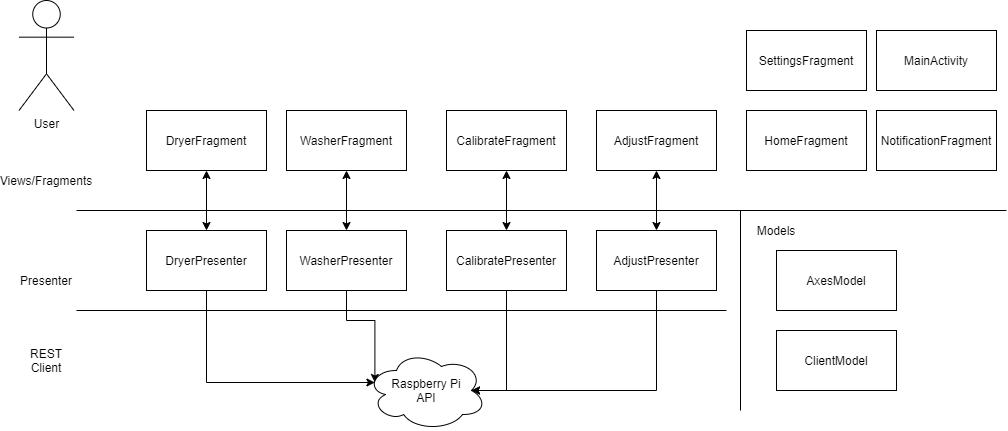

The diagram above was exported from draw.io. Its source (the exported page's mxGraphModel, read from the mxfile embedded in the PNG):
<mxGraphModel dx="1929" dy="2034" grid="1" gridSize="10" guides="1" tooltips="1" connect="1" arrows="1" fold="1" page="1" pageScale="1" pageWidth="827" pageHeight="1169" math="0" shadow="0">
  <root>
    <mxCell id="WIyWlLk6GJQsqaUBKTNV-0" />
    <mxCell id="WIyWlLk6GJQsqaUBKTNV-1" parent="WIyWlLk6GJQsqaUBKTNV-0" />
    <mxCell id="_zkVa7OP8RnJrJwrPpE9-1" value="Views/Fragments" style="text;html=1;strokeColor=none;fillColor=none;align=center;verticalAlign=middle;whiteSpace=wrap;rounded=0;" parent="WIyWlLk6GJQsqaUBKTNV-1" vertex="1">
      <mxGeometry x="-180" y="160" width="40" height="20" as="geometry" />
    </mxCell>
    <mxCell id="_zkVa7OP8RnJrJwrPpE9-2" value="AdjustFragment" style="rounded=0;whiteSpace=wrap;html=1;" parent="WIyWlLk6GJQsqaUBKTNV-1" vertex="1">
      <mxGeometry x="390" y="100" width="120" height="60" as="geometry" />
    </mxCell>
    <mxCell id="_zkVa7OP8RnJrJwrPpE9-15" value="" style="endArrow=none;html=1;" parent="WIyWlLk6GJQsqaUBKTNV-1" edge="1">
      <mxGeometry width="50" height="50" relative="1" as="geometry">
        <mxPoint x="-130" y="200" as="sourcePoint" />
        <mxPoint x="800" y="200" as="targetPoint" />
      </mxGeometry>
    </mxCell>
    <mxCell id="_zkVa7OP8RnJrJwrPpE9-18" value="Presenter" style="text;html=1;strokeColor=none;fillColor=none;align=center;verticalAlign=middle;whiteSpace=wrap;rounded=0;" parent="WIyWlLk6GJQsqaUBKTNV-1" vertex="1">
      <mxGeometry x="-180" y="260" width="40" height="20" as="geometry" />
    </mxCell>
    <mxCell id="HFRQ_TV6HqobCbeY5Gsn-9" style="edgeStyle=orthogonalEdgeStyle;rounded=0;orthogonalLoop=1;jettySize=auto;html=1;entryX=0.875;entryY=0.5;entryDx=0;entryDy=0;entryPerimeter=0;" edge="1" parent="WIyWlLk6GJQsqaUBKTNV-1" source="_zkVa7OP8RnJrJwrPpE9-19" target="HFRQ_TV6HqobCbeY5Gsn-6">
      <mxGeometry relative="1" as="geometry">
        <Array as="points">
          <mxPoint x="450" y="380" />
        </Array>
      </mxGeometry>
    </mxCell>
    <mxCell id="_zkVa7OP8RnJrJwrPpE9-19" value="AdjustPresenter" style="rounded=0;whiteSpace=wrap;html=1;" parent="WIyWlLk6GJQsqaUBKTNV-1" vertex="1">
      <mxGeometry x="390" y="220" width="120" height="60" as="geometry" />
    </mxCell>
    <mxCell id="_zkVa7OP8RnJrJwrPpE9-20" value="" style="endArrow=none;html=1;" parent="WIyWlLk6GJQsqaUBKTNV-1" edge="1">
      <mxGeometry width="50" height="50" relative="1" as="geometry">
        <mxPoint x="-130" y="300" as="sourcePoint" />
        <mxPoint x="520" y="300" as="targetPoint" />
      </mxGeometry>
    </mxCell>
    <mxCell id="_zkVa7OP8RnJrJwrPpE9-21" value="" style="endArrow=classic;startArrow=classic;html=1;entryX=0.5;entryY=1;entryDx=0;entryDy=0;" parent="WIyWlLk6GJQsqaUBKTNV-1" target="_zkVa7OP8RnJrJwrPpE9-2" edge="1">
      <mxGeometry width="50" height="50" relative="1" as="geometry">
        <mxPoint x="450" y="220" as="sourcePoint" />
        <mxPoint x="536" y="340" as="targetPoint" />
      </mxGeometry>
    </mxCell>
    <mxCell id="_zkVa7OP8RnJrJwrPpE9-36" value="" style="endArrow=none;html=1;" parent="WIyWlLk6GJQsqaUBKTNV-1" edge="1">
      <mxGeometry width="50" height="50" relative="1" as="geometry">
        <mxPoint x="534" y="400" as="sourcePoint" />
        <mxPoint x="534" y="200" as="targetPoint" />
      </mxGeometry>
    </mxCell>
    <mxCell id="_zkVa7OP8RnJrJwrPpE9-37" value="Models" style="text;html=1;strokeColor=none;fillColor=none;align=center;verticalAlign=middle;whiteSpace=wrap;rounded=0;" parent="WIyWlLk6GJQsqaUBKTNV-1" vertex="1">
      <mxGeometry x="550" y="210" width="40" height="20" as="geometry" />
    </mxCell>
    <mxCell id="_zkVa7OP8RnJrJwrPpE9-38" value="ClientModel" style="rounded=0;whiteSpace=wrap;html=1;" parent="WIyWlLk6GJQsqaUBKTNV-1" vertex="1">
      <mxGeometry x="570" y="320" width="120" height="60" as="geometry" />
    </mxCell>
    <mxCell id="_zkVa7OP8RnJrJwrPpE9-39" value="AxesModel" style="rounded=0;whiteSpace=wrap;html=1;" parent="WIyWlLk6GJQsqaUBKTNV-1" vertex="1">
      <mxGeometry x="570" y="240" width="120" height="60" as="geometry" />
    </mxCell>
    <mxCell id="T-umUNZxDG2aqN9vPLQ3-0" value="HomeFragment" style="rounded=0;whiteSpace=wrap;html=1;" parent="WIyWlLk6GJQsqaUBKTNV-1" vertex="1">
      <mxGeometry x="540" y="100" width="120" height="60" as="geometry" />
    </mxCell>
    <mxCell id="T-umUNZxDG2aqN9vPLQ3-1" value="NotificationFragment" style="rounded=0;whiteSpace=wrap;html=1;" parent="WIyWlLk6GJQsqaUBKTNV-1" vertex="1">
      <mxGeometry x="670" y="100" width="120" height="60" as="geometry" />
    </mxCell>
    <mxCell id="T-umUNZxDG2aqN9vPLQ3-2" value="SettingsFragment" style="rounded=0;whiteSpace=wrap;html=1;" parent="WIyWlLk6GJQsqaUBKTNV-1" vertex="1">
      <mxGeometry x="540" y="20" width="120" height="60" as="geometry" />
    </mxCell>
    <mxCell id="T-umUNZxDG2aqN9vPLQ3-3" value="MainActivity" style="rounded=0;whiteSpace=wrap;html=1;" parent="WIyWlLk6GJQsqaUBKTNV-1" vertex="1">
      <mxGeometry x="670" y="20" width="120" height="60" as="geometry" />
    </mxCell>
    <mxCell id="T-umUNZxDG2aqN9vPLQ3-4" value="CalibrateFragment" style="rounded=0;whiteSpace=wrap;html=1;" parent="WIyWlLk6GJQsqaUBKTNV-1" vertex="1">
      <mxGeometry x="240" y="100" width="120" height="60" as="geometry" />
    </mxCell>
    <mxCell id="HFRQ_TV6HqobCbeY5Gsn-8" style="edgeStyle=orthogonalEdgeStyle;rounded=0;orthogonalLoop=1;jettySize=auto;html=1;entryX=0.875;entryY=0.5;entryDx=0;entryDy=0;entryPerimeter=0;" edge="1" parent="WIyWlLk6GJQsqaUBKTNV-1" source="T-umUNZxDG2aqN9vPLQ3-5" target="HFRQ_TV6HqobCbeY5Gsn-6">
      <mxGeometry relative="1" as="geometry">
        <Array as="points">
          <mxPoint x="300" y="380" />
        </Array>
      </mxGeometry>
    </mxCell>
    <mxCell id="T-umUNZxDG2aqN9vPLQ3-5" value="CalibratePresenter" style="rounded=0;whiteSpace=wrap;html=1;" parent="WIyWlLk6GJQsqaUBKTNV-1" vertex="1">
      <mxGeometry x="240" y="220" width="120" height="60" as="geometry" />
    </mxCell>
    <mxCell id="T-umUNZxDG2aqN9vPLQ3-6" value="" style="endArrow=classic;startArrow=classic;html=1;entryX=0.5;entryY=1;entryDx=0;entryDy=0;" parent="WIyWlLk6GJQsqaUBKTNV-1" target="T-umUNZxDG2aqN9vPLQ3-4" edge="1">
      <mxGeometry width="50" height="50" relative="1" as="geometry">
        <mxPoint x="300" y="220" as="sourcePoint" />
        <mxPoint x="386" y="340" as="targetPoint" />
      </mxGeometry>
    </mxCell>
    <mxCell id="T-umUNZxDG2aqN9vPLQ3-7" value="WasherFragment" style="rounded=0;whiteSpace=wrap;html=1;" parent="WIyWlLk6GJQsqaUBKTNV-1" vertex="1">
      <mxGeometry x="80" y="100" width="120" height="60" as="geometry" />
    </mxCell>
    <mxCell id="HFRQ_TV6HqobCbeY5Gsn-7" style="edgeStyle=orthogonalEdgeStyle;rounded=0;orthogonalLoop=1;jettySize=auto;html=1;entryX=0.07;entryY=0.4;entryDx=0;entryDy=0;entryPerimeter=0;" edge="1" parent="WIyWlLk6GJQsqaUBKTNV-1" source="T-umUNZxDG2aqN9vPLQ3-8" target="HFRQ_TV6HqobCbeY5Gsn-6">
      <mxGeometry relative="1" as="geometry" />
    </mxCell>
    <mxCell id="T-umUNZxDG2aqN9vPLQ3-8" value="WasherPresenter" style="rounded=0;whiteSpace=wrap;html=1;" parent="WIyWlLk6GJQsqaUBKTNV-1" vertex="1">
      <mxGeometry x="80" y="220" width="120" height="60" as="geometry" />
    </mxCell>
    <mxCell id="T-umUNZxDG2aqN9vPLQ3-9" value="" style="endArrow=classic;startArrow=classic;html=1;entryX=0.5;entryY=1;entryDx=0;entryDy=0;" parent="WIyWlLk6GJQsqaUBKTNV-1" target="T-umUNZxDG2aqN9vPLQ3-7" edge="1">
      <mxGeometry width="50" height="50" relative="1" as="geometry">
        <mxPoint x="140" y="220" as="sourcePoint" />
        <mxPoint x="226" y="340" as="targetPoint" />
      </mxGeometry>
    </mxCell>
    <mxCell id="T-umUNZxDG2aqN9vPLQ3-10" value="DryerFragment" style="rounded=0;whiteSpace=wrap;html=1;" parent="WIyWlLk6GJQsqaUBKTNV-1" vertex="1">
      <mxGeometry x="-60" y="100" width="120" height="60" as="geometry" />
    </mxCell>
    <mxCell id="HFRQ_TV6HqobCbeY5Gsn-2" style="edgeStyle=orthogonalEdgeStyle;rounded=0;orthogonalLoop=1;jettySize=auto;html=1;entryX=0.07;entryY=0.4;entryDx=0;entryDy=0;entryPerimeter=0;" edge="1" parent="WIyWlLk6GJQsqaUBKTNV-1" source="T-umUNZxDG2aqN9vPLQ3-11" target="HFRQ_TV6HqobCbeY5Gsn-6">
      <mxGeometry relative="1" as="geometry">
        <mxPoint x="160" y="380" as="targetPoint" />
        <Array as="points">
          <mxPoint y="372" />
        </Array>
      </mxGeometry>
    </mxCell>
    <mxCell id="T-umUNZxDG2aqN9vPLQ3-11" value="DryerPresenter" style="rounded=0;whiteSpace=wrap;html=1;" parent="WIyWlLk6GJQsqaUBKTNV-1" vertex="1">
      <mxGeometry x="-60" y="220" width="120" height="60" as="geometry" />
    </mxCell>
    <mxCell id="T-umUNZxDG2aqN9vPLQ3-12" value="" style="endArrow=classic;startArrow=classic;html=1;entryX=0.5;entryY=1;entryDx=0;entryDy=0;" parent="WIyWlLk6GJQsqaUBKTNV-1" target="T-umUNZxDG2aqN9vPLQ3-10" edge="1">
      <mxGeometry width="50" height="50" relative="1" as="geometry">
        <mxPoint y="220" as="sourcePoint" />
        <mxPoint x="86" y="340" as="targetPoint" />
      </mxGeometry>
    </mxCell>
    <mxCell id="HFRQ_TV6HqobCbeY5Gsn-1" value="REST&lt;br&gt;Client" style="text;html=1;strokeColor=none;fillColor=none;align=center;verticalAlign=middle;whiteSpace=wrap;rounded=0;" vertex="1" parent="WIyWlLk6GJQsqaUBKTNV-1">
      <mxGeometry x="-180" y="340" width="40" height="20" as="geometry" />
    </mxCell>
    <mxCell id="HFRQ_TV6HqobCbeY5Gsn-6" value="Raspberry Pi&lt;br&gt;API" style="ellipse;shape=cloud;whiteSpace=wrap;html=1;" vertex="1" parent="WIyWlLk6GJQsqaUBKTNV-1">
      <mxGeometry x="160" y="340" width="120" height="80" as="geometry" />
    </mxCell>
    <mxCell id="HFRQ_TV6HqobCbeY5Gsn-10" value="User" style="shape=umlActor;verticalLabelPosition=bottom;verticalAlign=top;html=1;outlineConnect=0;" vertex="1" parent="WIyWlLk6GJQsqaUBKTNV-1">
      <mxGeometry x="-187.5" y="-10" width="55" height="110" as="geometry" />
    </mxCell>
  </root>
</mxGraphModel>